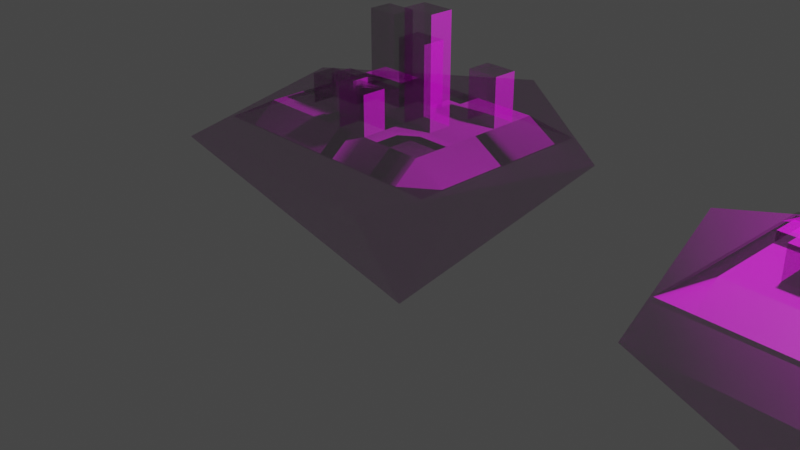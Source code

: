 # Source: SheildMaker.blend  (saved by Blender 2.83.18; exported with 4.5.12 LTS)
import bpy
from mathutils import Matrix  # noqa: F401  (used for matrix-valued properties, if any)

bpy.ops.wm.read_factory_settings(use_empty=True)
scene = bpy.context.scene
scene.name = 'Scene'

# ---- collections
col_collection = bpy.data.collections.new('Collection'); scene.collection.children.link(col_collection)

# ---- images (referenced by path relative to the original .blend; pixels are not part of the script)
import os
ASSET_DIR = os.environ.get("B2B_ASSET_DIR", "")  # directory of the original .blend (textures are referenced by path, not embedded)
HERE = os.path.dirname(os.path.abspath(__file__))  # packed textures are extracted next to this script under _unpacked/

def load_image(name, relpath, width, height, colorspace="sRGB"):
    """Load a texture the original file referenced (path relative to the .blend, or extracted next to this script)."""
    p = next((c for c in (os.path.join(HERE, relpath), os.path.join(ASSET_DIR, relpath)) if relpath and os.path.exists(c)), "")
    if p:
        img = bpy.data.images.load(p, check_existing=True)
        img.name = name
    else:  # same state as the original file: an image datablock whose file is absent (Cycles renders it pink)
        img = bpy.data.images.new(name, width, height)
        img.source = "FILE"
        img.filepath = "//" + (relpath or name)
    img.colorspace_settings.name = colorspace
    return img
img_city = load_image('City', 'City.png', 1024, 1024, 'sRGB')
img_city_003 = load_image('City.003', 'City.png', 1024, 1024, 'Non-Color')
img_city_004 = load_image('City.004', 'City.png', 1024, 1024, 'Non-Color')

# ---- materials (node trees are filled in below, after node groups)
mat_material_001 = bpy.data.materials.new('Material.001')
mat_material_001.use_transparent_shadow = False

# ---- material node trees
mat_material_001.use_nodes = True; mat_material_001.node_tree.nodes.clear()
_N = mat_material_001.node_tree.nodes; _L = mat_material_001.node_tree.links
n0 = _N.new('ShaderNodeBsdfPrincipled'); n0.name = 'Principled BSDF'; n0.location = (10, 300)
n0.distribution = 'GGX'
n0.subsurface_method = 'BURLEY'
n0.inputs[2].default_value = 0.4
n0.inputs[3].default_value = 1.45
n0.inputs[27].default_value = (0.0, 0.0, 0.0, 1.0)
n0.inputs[28].default_value = 1.0
n1 = _N.new('ShaderNodeOutputMaterial'); n1.name = 'Material Output'; n1.location = (300, 300)
n2 = _N.new('ShaderNodeNormalMap'); n2.name = 'Normal Map'; n2.location = (-300, -300)
n2.label = 'Normal/Map'
n2.inputs[0].default_value = 2.0
n3 = _N.new('ShaderNodeTexImage'); n3.name = 'Image Texture'; n3.location = (-300, 600)
n3.image = img_city
n4 = _N.new('ShaderNodeTexImage'); n4.name = 'Image Texture.001'; n4.location = (-600, -900)
n4.image = img_city_003
n5 = _N.new('ShaderNodeTexImage'); n5.name = 'Image Texture.002'; n5.location = (-300, 0)
n5.image = img_city_004
_L.new(n0.outputs[0], n1.inputs[0])
_L.new(n2.outputs[0], n0.inputs[5])
_L.new(n3.outputs[0], n0.inputs[0])
_L.new(n4.outputs[0], n2.inputs[1])
_L.new(n5.outputs[0], n0.inputs[4])
n1.is_active_output = True

# ---- world
world_world = bpy.data.worlds.new('World'); scene.world = world_world
world_world.use_nodes = True; world_world.node_tree.nodes.clear()
_N = world_world.node_tree.nodes; _L = world_world.node_tree.links
n0 = _N.new('ShaderNodeOutputWorld'); n0.name = 'World Output'; n0.location = (300, 300)
n1 = _N.new('ShaderNodeBackground'); n1.name = 'Background'; n1.location = (10, 300)
n1.inputs[0].default_value = (0.05088, 0.05088, 0.05088, 1.0)
_L.new(n1.outputs[0], n0.inputs[0])
n0.is_active_output = True
world_world.color = (0.05088, 0.05088, 0.05088)
world_world.use_sun_shadow = False
world_world.sun_shadow_jitter_overblur = 0.0

# ---- cameras
cam_camera = bpy.data.cameras.new('Camera')
cam_camera.clip_end = 100.0
cam_camera.ortho_scale = 7.314
cam_camera_001 = bpy.data.cameras.new('Camera.001')
cam_camera_001.clip_end = 100.0
cam_camera_001.ortho_scale = 7.314

# ---- lights
light_light = bpy.data.lights.new('Light', 'POINT')
light_light.transmission_factor = 0.0
light_light.energy = 1000.0
light_light.shadow_soft_size = 0.1
light_light.shadow_maximum_resolution = 0.006
light_light.use_absolute_resolution = True
light_light_001 = bpy.data.lights.new('Light.001', 'POINT')
light_light_001.transmission_factor = 0.0
light_light_001.energy = 1000.0
light_light_001.shadow_soft_size = 0.25
light_light_001.shadow_maximum_resolution = 0.006
light_light_001.use_absolute_resolution = True

# ---- meshes
me_cone_002 = bpy.data.meshes.new('Cone.002')
me_cone_002.from_pydata([(0.0, 2.0, -1.0), (1.902, 0.618, -1.0), (1.176, -1.618, -1.0), (0.0, 0.0, 1.0), (-1.176, -1.618, -1.0), (-1.902, 0.618, -1.0), (1.339, -1.0, -0.9945), (1.339, 1.0, -0.9945), (-1.339, -1.0, -0.9945), (-1.339, 1.0, -0.9945), (8.694e-08, 1.0, -0.9945), (8.694e-08, -1.0, -0.9945), (0.6695, -1.0, -0.9945), (0.6695, 1.0, -0.9945), (1.004, -1.0, -0.9945), (1.004, 1.0, -0.9945), (0.3347, 1.0, -0.9945), (0.3347, -1.0, -0.9945), (-0.676, 1.0, -0.9945), (-0.676, -1.0, -0.9945), (-0.338, -1.0, -0.9945), (-0.338, 1.0, -0.9945), (-1.008, 1.0, -0.9945), (-1.008, -1.0, -0.9945), (1.339, 0.0, -0.9945), (-1.339, 0.0, -0.9945), (1.044e-07, 0.0, -1.194), (0.6695, 0.0, -1.194), (1.004, 0.0, -1.194), (0.3347, 0.0, -1.194), (-0.676, 0.0, -1.194), (-0.338, 0.0, -1.194), (-1.008, 0.0, -1.194), (1.339, 0.5, -0.9945), (-1.339, 0.5, -0.9945), (1.044e-07, 0.5, -1.194), (0.6695, 0.5, -1.194), (1.004, 0.5, -1.194), (0.3347, 0.5, -1.194), (-0.676, 0.5, -1.194), (-0.338, 0.5, -1.194), (-1.008, 0.5, -1.194), (1.339, 0.75, -0.9945), (-1.339, 0.75, -0.9945), (1.044e-07, 0.75, -1.194), (0.6695, 0.75, -1.194), (1.004, 0.75, -1.194), (0.3347, 0.75, -1.194), (-0.676, 0.75, -1.194), (-0.338, 0.75, -1.194), (-1.008, 0.75, -1.194), (-1.339, 0.25, -0.9945), (1.044e-07, 0.25, -1.194), (0.6695, 0.25, -1.194), (1.004, 0.25, -1.194), (0.3347, 0.25, -1.194), (-0.676, 0.25, -1.194), (-0.338, 0.25, -1.194), (-1.008, 0.25, -1.194), (1.339, 0.25, -0.9945), (-1.339, -0.5, -0.9945), (1.044e-07, -0.5, -1.194), (0.6695, -0.5, -1.194), (1.004, -0.5, -1.194), (0.3347, -0.5, -1.194), (-0.676, -0.5, -1.194), (-0.338, -0.5, -1.194), (-1.008, -0.5, -1.194), (1.339, -0.5, -0.9945), (1.339, -0.25, -0.9945), (-1.339, -0.25, -0.9945), (0.0002523, -0.2499, -1.194), (0.6695, -0.25, -1.194), (1.004, -0.25, -1.194), (0.3347, -0.25, -1.194), (-0.676, -0.25, -1.194), (-0.338, -0.25, -1.194), (-1.008, -0.25, -1.194), (-1.339, -0.75, -0.9945), (1.044e-07, -0.75, -1.194), (0.6695, -0.75, -1.194), (1.004, -0.75, -1.194), (0.3347, -0.75, -1.194), (-0.676, -0.75, -1.194), (-0.338, -0.75, -1.194), (-1.008, -0.75, -1.194), (1.339, -0.75, -0.9945), (0.6695, 0.5, -1.994), (0.3347, 0.5, -1.994), (0.6695, 0.25, -1.994), (0.3347, 0.25, -1.994), (-0.676, 0.5, -1.194), (-1.008, 0.5, -1.194), (-0.676, 0.25, -1.194), (-1.008, 0.25, -1.194), (-0.676, 0.5, -1.194), (-1.008, 0.5, -1.194), (-0.676, 0.25, -1.194), (-1.008, 0.25, -1.194), (-0.676, 0.5, -1.194), (-1.008, 0.5, -1.194), (-0.676, 0.25, -1.194), (-1.008, 0.25, -1.194), (-0.676, 0.5, -1.694), (-1.008, 0.5, -1.694), (-0.676, 0.25, -1.694), (-1.008, 0.25, -1.694), (1.219e-07, 0.0, -1.394), (0.3347, 0.0, -1.394), (1.219e-07, -0.25, -1.394), (0.3347, -0.25, -1.394), (-0.676, 0.0, -2.294), (-0.338, 0.0, -2.294), (-0.676, -0.25, -2.294), (-0.338, -0.25, -2.294), (0.6695, -0.5, -1.494), (0.3347, -0.5, -1.494), (0.6695, -0.25, -1.494), (0.3347, -0.25, -1.494), (1.656e-07, 0.0, -1.894), (-0.338, 0.0, -1.894), (1.656e-07, 0.25, -1.894), (-0.338, 0.25, -1.894), (1.394e-07, -0.5, -1.594), (-0.338, -0.5, -1.594), (1.394e-07, -0.75, -1.594), (-0.338, -0.75, -1.594), (0.6695, 0.0, -1.294), (1.004, 0.0, -1.294), (0.6695, 0.25, -1.294), (1.004, 0.25, -1.294)], [], [(0, 1, 3), (1, 2, 3), (2, 4, 3), (4, 5, 3), (5, 0, 3), (0, 1, 2, 4, 5), (81, 86, 6, 14), (84, 20, 11, 79), (82, 80, 12, 17), (80, 81, 14, 12), (79, 82, 17, 11), (85, 83, 19, 23), (83, 19, 20, 84), (78, 85, 23, 8), (51, 25, 32, 58), (56, 30, 31, 57), (58, 32, 30, 56), (52, 26, 29, 55), (28, 27, 127, 128), (55, 29, 27, 53), (52, 121, 119, 26), (54, 59, 24, 28), (46, 42, 33, 37), (49, 44, 35, 40), (47, 38, 36, 45), (45, 36, 37, 46), (44, 47, 38, 35), (50, 41, 39, 48), (48, 39, 40, 49), (43, 34, 41, 50), (9, 22, 50, 43), (18, 21, 49, 48), (22, 18, 48, 50), (10, 16, 47, 44), (13, 15, 46, 45), (16, 13, 45, 47), (21, 10, 44, 49), (15, 7, 42, 46), (37, 33, 59, 54), (40, 57, 52, 35), (53, 89, 90, 55), (36, 53, 54, 37), (35, 38, 55, 52), (58, 94, 92, 41), (39, 56, 57, 40), (34, 51, 58, 41), (70, 77, 67, 60), (75, 65, 66, 76), (77, 67, 65, 75), (71, 61, 64, 74), (72, 62, 63, 73), (62, 115, 116, 64), (76, 71, 61, 66), (73, 69, 68, 63), (28, 24, 69, 73), (31, 76, 71, 26), (29, 74, 72, 27), (27, 28, 73, 72), (71, 109, 107, 26), (32, 77, 75, 30), (31, 76, 114, 112), (25, 32, 77, 70), (60, 67, 85, 78), (65, 83, 84, 66), (67, 65, 83, 85), (61, 64, 82, 79), (62, 80, 81, 63), (64, 82, 80, 62), (79, 125, 126, 84), (63, 68, 86, 81), (88, 87, 89, 90), (55, 38, 88, 90), (38, 88, 87, 36), (36, 87, 89, 53), (93, 97, 98, 94), (41, 92, 91, 39), (39, 91, 93, 56), (56, 93, 94, 58), (98, 102, 100, 96), (91, 95, 97, 93), (94, 98, 96, 92), (92, 96, 95, 91), (100, 104, 103, 99), (96, 100, 99, 95), (97, 101, 102, 98), (95, 99, 101, 97), (104, 103, 105, 106), (101, 102, 106, 105), (99, 101, 105, 103), (102, 106, 104, 100), (107, 109, 110, 108), (74, 110, 109, 71), (26, 107, 108, 29), (29, 108, 110, 74), (111, 112, 114, 113), (30, 31, 112, 111), (75, 113, 111, 30), (76, 114, 113, 75), (118, 117, 115, 116), (72, 117, 115, 62), (74, 118, 117, 72), (64, 116, 118, 74), (122, 121, 119, 120), (31, 120, 122, 57), (26, 119, 120, 31), (57, 122, 121, 52), (124, 123, 125, 126), (66, 61, 123, 124), (61, 79, 125, 123), (84, 126, 124, 66), (129, 130, 128, 127), (54, 28, 128, 130), (27, 127, 129, 53), (53, 129, 130, 54)])
me_cone_002.polygons.foreach_set('use_smooth', [True] * 114)
_k = set([(0, 1), (0, 3), (0, 5), (1, 2), (1, 3), (2, 3), (2, 4), (3, 4), (3, 5), (4, 5), (14, 81), (15, 46), (22, 50), (23, 85), (26, 29), (26, 31), (26, 52), (26, 71), (26, 107), (26, 119), (27, 28), (27, 53), (27, 127), (28, 54), (28, 73), (28, 128), (29, 74), (29, 108), (30, 31), (30, 75), (30, 111), (31, 57), (31, 76), (31, 112), (31, 120), (32, 58), (32, 77), (36, 38), (36, 53), (36, 87), (37, 46), (37, 54), (38, 55), (38, 88), (39, 41), (39, 56), (41, 50), (41, 58), (42, 46), (43, 50), (44, 47), (44, 49), (45, 46), (45, 47), (48, 49), (48, 50), (52, 57), (52, 121), (53, 54), (53, 55), (53, 89), (53, 129), (54, 130), (55, 90), (56, 58), (57, 122), (61, 66), (61, 79), (61, 123), (62, 64), (62, 72), (62, 115), (63, 73), (63, 81), (64, 74), (64, 116), (66, 84), (66, 124), (67, 77), (67, 85), (71, 74), (71, 109), (72, 74), (72, 117), (74, 110), (74, 118), (75, 76), (75, 113), (76, 114), (78, 85), (79, 82), (79, 84), (79, 125), (80, 81), (80, 82), (81, 86), (83, 84), (83, 85), (84, 126), (87, 88), (87, 89), (88, 90), (89, 90), (99, 100), (99, 101), (99, 103), (100, 102), (100, 104), (101, 102), (101, 105), (102, 106), (103, 104), (103, 105), (104, 106), (105, 106), (107, 108), (107, 109), (108, 110), (109, 110), (111, 112), (111, 113), (112, 114), (113, 114), (115, 116), (115, 117), (116, 118), (117, 118), (119, 120), (119, 121), (120, 122), (121, 122), (123, 124), (123, 125), (124, 126), (125, 126), (127, 128), (127, 129), (128, 130), (129, 130)])
me_cone_002.attributes.new('sharp_edge', 'BOOLEAN', 'EDGE').data.foreach_set('value', [ (min(e.vertices), max(e.vertices)) in _k for e in me_cone_002.edges])
_uv = me_cone_002.uv_layers.new(name='UVMap')
_uv.uv.foreach_set('vector', [0.25, 0.49, 0.4783, 0.3242, 0.25, 0.25, 0.4783, 0.3242, 0.3911, 0.05584, 0.25, 0.25, 0.3911, 0.05584, 0.1089, 0.05584, 0.25, 0.25, 0.1089, 0.05584, 0.02175, 0.3242, 0.25, 0.25, 0.02175, 0.3242, 0.25, 0.49, 0.25, 0.25, 0.75, 0.49, 0.9783, 0.3242, 0.8911, 0.05584, 0.6089, 0.05584, 0.5217, 0.3242, 0.8438, 0.7188, 0.875, 0.7188, 0.875, 0.75, 0.8438, 0.75, 0.7184, 0.7188, 0.7184, 0.75, 0.75, 0.75, 0.75, 0.7188, 0.7812, 0.7188, 0.8125, 0.7188, 0.8125, 0.75, 0.7812, 0.75, 0.8125, 0.7188, 0.8438, 0.7188, 0.8438, 0.75, 0.8125, 0.75, 0.75, 0.7188, 0.7812, 0.7188, 0.7812, 0.75, 0.75, 0.75, 0.6559, 0.7188, 0.6869, 0.7188, 0.6869, 0.75, 0.6559, 0.75, 0.6869, 0.7188, 0.6869, 0.75, 0.7184, 0.75, 0.7184, 0.7188, 0.625, 0.7188, 0.6559, 0.7188, 0.6559, 0.75, 0.625, 0.75, 0.625, 0.5938, 0.625, 0.625, 0.6559, 0.625, 0.6559, 0.5938, 0.6869, 0.5938, 0.6869, 0.625, 0.7184, 0.625, 0.7184, 0.5938, 0.6559, 0.5938, 0.6559, 0.625, 0.6869, 0.625, 0.6869, 0.5938, 0.75, 0.5938, 0.75, 0.625, 0.7812, 0.625, 0.7812, 0.5938, 0.8438, 0.625, 0.8125, 0.625, 0.8125, 0.625, 0.8438, 0.625, 0.7812, 0.5938, 0.7812, 0.625, 0.8125, 0.625, 0.8125, 0.5938, 0.75, 0.5938, 0.75, 0.5938, 0.75, 0.625, 0.75, 0.625, 0.8438, 0.5938, 0.875, 0.5938, 0.875, 0.625, 0.8438, 0.625, 0.8438, 0.5312, 0.875, 0.5312, 0.875, 0.5625, 0.8438, 0.5625, 0.7184, 0.5312, 0.75, 0.5312, 0.75, 0.5625, 0.7184, 0.5625, 0.7812, 0.5312, 0.7812, 0.5625, 0.8125, 0.5625, 0.8125, 0.5312, 0.8125, 0.5312, 0.8125, 0.5625, 0.8438, 0.5625, 0.8438, 0.5312, 0.75, 0.5312, 0.7812, 0.5312, 0.7812, 0.5625, 0.75, 0.5625, 0.6559, 0.5312, 0.6559, 0.5625, 0.6869, 0.5625, 0.6869, 0.5312, 0.6869, 0.5312, 0.6869, 0.5625, 0.7184, 0.5625, 0.7184, 0.5312, 0.625, 0.5312, 0.625, 0.5625, 0.6559, 0.5625, 0.6559, 0.5312, 0.625, 0.5, 0.6559, 0.5, 0.6559, 0.5312, 0.625, 0.5312, 0.6869, 0.5, 0.7184, 0.5, 0.7184, 0.5312, 0.6869, 0.5312, 0.6559, 0.5, 0.6869, 0.5, 0.6869, 0.5312, 0.6559, 0.5312, 0.75, 0.5, 0.7812, 0.5, 0.7812, 0.5312, 0.75, 0.5312, 0.8125, 0.5, 0.8438, 0.5, 0.8438, 0.5312, 0.8125, 0.5312, 0.7812, 0.5, 0.8125, 0.5, 0.8125, 0.5312, 0.7812, 0.5312, 0.7184, 0.5, 0.75, 0.5, 0.75, 0.5312, 0.7184, 0.5312, 0.8438, 0.5, 0.875, 0.5, 0.875, 0.5312, 0.8438, 0.5312, 0.8438, 0.5625, 0.875, 0.5625, 0.875, 0.5938, 0.8438, 0.5938, 0.7184, 0.5625, 0.7184, 0.5938, 0.75, 0.5938, 0.75, 0.5625, 0.8125, 0.5938, 0.8125, 0.5938, 0.7812, 0.5938, 0.7812, 0.5938, 0.8125, 0.5625, 0.8125, 0.5938, 0.8438, 0.5938, 0.8438, 0.5625, 0.75, 0.5625, 0.7812, 0.5625, 0.7812, 0.5938, 0.75, 0.5938, 0.6559, 0.5938, 0.6559, 0.5938, 0.6559, 0.5625, 0.6559, 0.5625, 0.6869, 0.5625, 0.6869, 0.5938, 0.7184, 0.5938, 0.7184, 0.5625, 0.625, 0.5625, 0.625, 0.5938, 0.6559, 0.5938, 0.6559, 0.5625, 0.625, 0.6562, 0.6559, 0.6562, 0.6559, 0.6875, 0.625, 0.6875, 0.6869, 0.6562, 0.6869, 0.6875, 0.7184, 0.6875, 0.7184, 0.6562, 0.6559, 0.6562, 0.6559, 0.6875, 0.6869, 0.6875, 0.6869, 0.6562, 0.75, 0.6562, 0.75, 0.6875, 0.7812, 0.6875, 0.7812, 0.6562, 0.8125, 0.6562, 0.8125, 0.6875, 0.8438, 0.6875, 0.8438, 0.6562, 0.8125, 0.6875, 0.8125, 0.6875, 0.7812, 0.6875, 0.7812, 0.6875, 0.7184, 0.6562, 0.75, 0.6562, 0.75, 0.6875, 0.7184, 0.6875, 0.8438, 0.6562, 0.875, 0.6562, 0.875, 0.6875, 0.8438, 0.6875, 0.8438, 0.625, 0.875, 0.625, 0.875, 0.6562, 0.8438, 0.6562, 0.7184, 0.625, 0.7184, 0.6562, 0.75, 0.6562, 0.75, 0.625, 0.7812, 0.625, 0.7812, 0.6562, 0.8125, 0.6562, 0.8125, 0.625, 0.8125, 0.625, 0.8438, 0.625, 0.8438, 0.6562, 0.8125, 0.6562, 0.75, 0.6562, 0.75, 0.6562, 0.75, 0.625, 0.75, 0.625, 0.6559, 0.625, 0.6559, 0.6562, 0.6869, 0.6562, 0.6869, 0.625, 0.7184, 0.625, 0.7184, 0.6562, 0.7184, 0.6562, 0.7184, 0.625, 0.625, 0.625, 0.6559, 0.625, 0.6559, 0.6562, 0.625, 0.6562, 0.625, 0.6875, 0.6559, 0.6875, 0.6559, 0.7188, 0.625, 0.7188, 0.6869, 0.6875, 0.6869, 0.7188, 0.7184, 0.7188, 0.7184, 0.6875, 0.6559, 0.6875, 0.6869, 0.6875, 0.6869, 0.7188, 0.6559, 0.7188, 0.75, 0.6875, 0.7812, 0.6875, 0.7812, 0.7188, 0.75, 0.7188, 0.8125, 0.6875, 0.8125, 0.7188, 0.8438, 0.7188, 0.8438, 0.6875, 0.7812, 0.6875, 0.7812, 0.7188, 0.8125, 0.7188, 0.8125, 0.6875, 0.75, 0.7188, 0.75, 0.7188, 0.7184, 0.7188, 0.7184, 0.7188, 0.8438, 0.6875, 0.875, 0.6875, 0.875, 0.7188, 0.8438, 0.7188, 0.7812, 0.5625, 0.8125, 0.5625, 0.8125, 0.5938, 0.7812, 0.5938, 0.7812, 0.5938, 0.7812, 0.5625, 0.7812, 0.5625, 0.7812, 0.5938, 0.7812, 0.5625, 0.7812, 0.5625, 0.8125, 0.5625, 0.8125, 0.5625, 0.8125, 0.5625, 0.8125, 0.5625, 0.8125, 0.5938, 0.8125, 0.5938, 0.6869, 0.5938, 0.6869, 0.5938, 0.6559, 0.5938, 0.6559, 0.5938, 0.6559, 0.5625, 0.6559, 0.5625, 0.6869, 0.5625, 0.6869, 0.5625, 0.6869, 0.5625, 0.6869, 0.5625, 0.6869, 0.5938, 0.6869, 0.5938, 0.6869, 0.5938, 0.6869, 0.5938, 0.6559, 0.5938, 0.6559, 0.5938, 0.6559, 0.5938, 0.6559, 0.5938, 0.6559, 0.5625, 0.6559, 0.5625, 0.6869, 0.5625, 0.6869, 0.5625, 0.6869, 0.5938, 0.6869, 0.5938, 0.6559, 0.5938, 0.6559, 0.5938, 0.6559, 0.5625, 0.6559, 0.5625, 0.6559, 0.5625, 0.6559, 0.5625, 0.6869, 0.5625, 0.6869, 0.5625, 0.6559, 0.5625, 0.6559, 0.5625, 0.6869, 0.5625, 0.6869, 0.5625, 0.6559, 0.5625, 0.6559, 0.5625, 0.6869, 0.5625, 0.6869, 0.5625, 0.6869, 0.5938, 0.6869, 0.5938, 0.6559, 0.5938, 0.6559, 0.5938, 0.6869, 0.5625, 0.6869, 0.5625, 0.6869, 0.5938, 0.6869, 0.5938, 0.6559, 0.5625, 0.6869, 0.5625, 0.6869, 0.5938, 0.6559, 0.5938, 0.6869, 0.5938, 0.6559, 0.5938, 0.6559, 0.5938, 0.6869, 0.5938, 0.6869, 0.5625, 0.6869, 0.5938, 0.6869, 0.5938, 0.6869, 0.5625, 0.6559, 0.5938, 0.6559, 0.5938, 0.6559, 0.5625, 0.6559, 0.5625, 0.75, 0.625, 0.75, 0.6562, 0.7812, 0.6562, 0.7812, 0.625, 0.7812, 0.6562, 0.7812, 0.6562, 0.75, 0.6562, 0.75, 0.6562, 0.75, 0.625, 0.75, 0.625, 0.7812, 0.625, 0.7812, 0.625, 0.7812, 0.625, 0.7812, 0.625, 0.7812, 0.6562, 0.7812, 0.6562, 0.6869, 0.625, 0.7184, 0.625, 0.7184, 0.6562, 0.6869, 0.6562, 0.6869, 0.625, 0.7184, 0.625, 0.7184, 0.625, 0.6869, 0.625, 0.6869, 0.6562, 0.6869, 0.6562, 0.6869, 0.625, 0.6869, 0.625, 0.7184, 0.6562, 0.7184, 0.6562, 0.6869, 0.6562, 0.6869, 0.6562, 0.7812, 0.6562, 0.8125, 0.6562, 0.8125, 0.6875, 0.7812, 0.6875, 0.8125, 0.6562, 0.8125, 0.6562, 0.8125, 0.6875, 0.8125, 0.6875, 0.7812, 0.6562, 0.7812, 0.6562, 0.8125, 0.6562, 0.8125, 0.6562, 0.7812, 0.6875, 0.7812, 0.6875, 0.7812, 0.6562, 0.7812, 0.6562, 0.7184, 0.5938, 0.75, 0.5938, 0.75, 0.625, 0.7184, 0.625, 0.7184, 0.625, 0.7184, 0.625, 0.7184, 0.5938, 0.7184, 0.5938, 0.75, 0.625, 0.75, 0.625, 0.7184, 0.625, 0.7184, 0.625, 0.7184, 0.5938, 0.7184, 0.5938, 0.75, 0.5938, 0.75, 0.5938, 0.7184, 0.6875, 0.75, 0.6875, 0.75, 0.7188, 0.7184, 0.7188, 0.7184, 0.6875, 0.75, 0.6875, 0.75, 0.6875, 0.7184, 0.6875, 0.75, 0.6875, 0.75, 0.7188, 0.75, 0.7188, 0.75, 0.6875, 0.7184, 0.7188, 0.7184, 0.7188, 0.7184, 0.6875, 0.7184, 0.6875, 0.8125, 0.5938, 0.8438, 0.5938, 0.8438, 0.625, 0.8125, 0.625, 0.8438, 0.5938, 0.8438, 0.625, 0.8438, 0.625, 0.8438, 0.5938, 0.8125, 0.625, 0.8125, 0.625, 0.8125, 0.5938, 0.8125, 0.5938, 0.8125, 0.5938, 0.8125, 0.5938, 0.8438, 0.5938, 0.8438, 0.5938])
me_cone_002.materials.append(mat_material_001)
me_cone_002.use_remesh_fix_poles = True
me_cone_002.use_remesh_preserve_attributes = False
me_cone_002.use_mirror_vertex_groups = False
me_cone_002.update()
me_cone_002.normals_split_custom_set([tuple(v) for v in zip(*[iter([-0.457, -0.629, -0.629, -0.457, -0.629, -0.629, -0.457, -0.629, -0.629, -0.7394, 0.2402, -0.629, -0.7394, 0.2402, -0.629, -0.7394, 0.2402, -0.629, 7.884e-08, 0.7774, -0.629, 7.884e-08, 0.7774, -0.629, 7.884e-08, 0.7774, -0.629, 0.7394, 0.2402, -0.629, 0.7394, 0.2402, -0.629, 0.7394, 0.2402, -0.629, 0.457, -0.629, -0.629, 0.457, -0.629, -0.629, 0.457, -0.629, -0.629, 2.507e-08, 0.0, -1.0, 2.507e-08, 0.0, -1.0, 2.507e-08, 0.0, -1.0, 2.507e-08, 0.0, -1.0, 2.507e-08, 0.0, -1.0, 0.2673, -0.3579, -0.8947, 0.2673, -0.3579, -0.8947, 0.2673, -0.3579, -0.8947, 0.2673, -0.3579, -0.8947, -1.377e-07, 0.6247, 0.7809, -1.377e-07, 0.6247, 0.7809, -2.754e-07, 0.6247, 0.7809, -2.754e-07, 0.6247, 0.7809, 0.0, -0.6247, -0.7809, 1.39e-07, -0.6247, -0.7809, 1.39e-07, -0.6247, -0.7809, 0.0, -0.6247, -0.7809, 1.39e-07, -0.6247, -0.7809, 2.781e-07, -0.6247, -0.7809, 2.781e-07, -0.6247, -0.7809, 1.39e-07, -0.6247, -0.7809, 0.0, -0.6247, -0.7809, 0.0, -0.6247, -0.7809, 0.0, -0.6247, -0.7809, 0.0, -0.6247, -0.7809, 0.0, -0.6247, -0.7809, 0.0, -0.6247, -0.7809, 0.0, -0.6247, -0.7809, 0.0, -0.6247, -0.7809, 0.0, 0.6247, 0.7809, 0.0, 0.6247, 0.7809, -1.377e-07, 0.6247, 0.7809, -1.377e-07, 0.6247, 0.7809, -0.2697, -0.3576, -0.8941, -0.2697, -0.3576, -0.8941, -0.2697, -0.3576, -0.8941, -0.2697, -0.3576, -0.8941, 0.5166, 0.0, 0.8562, 0.5166, 0.0, 0.8562, 0.5166, 0.0, 0.8562, 0.5166, 0.0, 0.8562, -1.199e-07, 0.0, 1.0, -2.398e-07, 0.0, 1.0, 0.0, 0.0, 1.0, 0.0, 0.0, 1.0, -3.597e-07, 0.0, 1.0, -3.597e-07, 0.0, 1.0, -2.398e-07, 0.0, 1.0, -1.199e-07, 0.0, 1.0, 0.0, 0.0, 1.0, 0.0, 0.0, 1.0, 0.0, 0.0, 1.0, 0.0, 0.0, 1.0, 0.0, -1.0, 0.0, 0.0, -1.0, 0.0, 0.0, -1.0, 0.0, 0.0, -1.0, 0.0, 0.0, 0.0, 1.0, 0.0, 0.0, 1.0, 0.0, 0.0, 1.0, 0.0, 0.0, 1.0, -1.0, 0.0, -8.742e-08, -1.0, 0.0, -8.742e-08, -1.0, 0.0, -8.742e-08, -1.0, 0.0, -8.742e-08, 0.5129, 0.0, -0.8584, 0.5129, 0.0, -0.8584, 0.5129, 0.0, -0.8584, 0.5129, 0.0, -0.8584, 0.5129, 0.0, -0.8584, 0.5129, 0.0, -0.8584, 0.5129, 0.0, -0.8584, 0.5129, 0.0, -0.8584, 0.0, 0.0, -1.0, 0.0, 0.0, -1.0, 0.0, 0.0, -1.0, 0.0, 0.0, -1.0, 0.0, 0.0, 1.0, 0.0, 0.0, 1.0, -2.374e-07, 0.0, 1.0, -1.781e-07, 0.0, 1.0, -1.781e-07, 0.0, 1.0, -2.374e-07, 0.0, 1.0, -3.561e-07, 0.0, 1.0, -3.561e-07, 0.0, 1.0, 0.0, 0.0, -1.0, 0.0, 0.0, -1.0, 0.0, 0.0, -1.0, 0.0, 0.0, -1.0, -3.597e-07, 0.0, 1.0, -3.597e-07, 0.0, 1.0, -1.199e-07, 0.0, 1.0, -1.798e-07, 0.0, 1.0, -1.798e-07, 0.0, 1.0, -1.199e-07, 0.0, 1.0, 0.0, 0.0, 1.0, 0.0, 0.0, 1.0, 0.5166, 0.0, 0.8562, 0.5166, 0.0, 0.8562, 0.5166, 0.0, 0.8562, 0.5166, 0.0, 0.8562, -0.2697, 0.3576, -0.8941, -0.2697, 0.3576, -0.8941, -0.2697, 0.3576, -0.8941, -0.2697, 0.3576, -0.8941, 0.0, 0.6247, -0.7809, 1.377e-07, 0.6247, -0.7809, 1.377e-07, 0.6247, -0.7809, 0.0, 0.6247, -0.7809, 0.0, 0.6247, -0.7809, 0.0, 0.6247, -0.7809, 0.0, 0.6247, -0.7809, 0.0, 0.6247, -0.7809, 1.377e-07, 0.6247, -0.7809, 0.0, 0.6247, -0.7809, 0.0, 0.6247, -0.7809, 1.377e-07, 0.6247, -0.7809, 1.39e-07, 0.6247, -0.7809, 2.781e-07, 0.6247, -0.7809, 2.781e-07, 0.6247, -0.7809, 1.39e-07, 0.6247, -0.7809, 0.0, 0.6247, -0.7809, 1.39e-07, 0.6247, -0.7809, 1.39e-07, 0.6247, -0.7809, 0.0, 0.6247, -0.7809, 1.377e-07, 0.6247, -0.7809, 1.377e-07, 0.6247, -0.7809, 1.377e-07, 0.6247, -0.7809, 1.377e-07, 0.6247, -0.7809, 0.2673, 0.3579, -0.8947, 0.2673, 0.3579, -0.8947, 0.2673, 0.3579, -0.8947, 0.2673, 0.3579, -0.8947, 0.5129, 0.0, -0.8584, 0.5129, 0.0, -0.8584, 0.5129, 0.0, -0.8584, 0.5129, 0.0, -0.8584, 0.0, 0.0, 1.0, 0.0, 0.0, 1.0, 0.0, 0.0, 1.0, 0.0, 0.0, 1.0, 0.0, 1.0, 0.0, 0.0, 1.0, 0.0, 0.0, 1.0, 0.0, 0.0, 1.0, 0.0, -2.374e-07, 0.0, 1.0, -3.561e-07, 0.0, 1.0, -3.561e-07, 0.0, 1.0, -3.561e-07, 0.0, 1.0, 0.0, 0.0, -1.0, 0.0, 0.0, -1.0, 0.0, 0.0, -1.0, 0.0, 0.0, -1.0, 0.0, 0.0, 1.0, 0.0, 0.0, 1.0, 0.0, 0.0, 1.0, 0.0, 0.0, 1.0, -1.199e-07, 0.0, 1.0, -1.199e-07, 0.0, 1.0, 0.0, 0.0, 1.0, 0.0, 0.0, 1.0, 0.5166, 0.0, 0.8562, 0.5166, 0.0, 0.8562, 0.5166, 0.0, 0.8562, 0.5166, 0.0, 0.8562, -0.5166, 0.0, -0.8562, -0.5166, 0.0, -0.8562, -0.5166, 0.0, -0.8562, -0.5166, 0.0, -0.8562, -2.398e-07, 0.0, 1.0, -1.199e-07, 0.0, 1.0, 0.0, 0.0, 1.0, 0.0, 0.0, 1.0, -3.597e-07, 0.0, 1.0, -3.597e-07, 0.0, 1.0, -1.199e-07, 0.0, 1.0, -2.398e-07, 0.0, 1.0, 0.0009424, -0.001261, 1.0, 0.0009424, -0.001261, 1.0, 0.0009424, -0.001261, 1.0, 0.0009424, -0.001261, 1.0, -3.561e-07, 0.0, 1.0, -2.374e-07, 0.0, 1.0, -3.561e-07, 0.0, 1.0, -3.561e-07, 0.0, 1.0, 0.0, 1.0, 0.0, 0.0, 1.0, 0.0, 0.0, 1.0, 0.0, 0.0, 1.0, 0.0, 0.0009326, 0.00126, -1.0, 0.0009326, 0.00126, -1.0, 0.0009326, 0.00126, -1.0, 0.0009326, 0.00126, -1.0, 0.5129, 0.0, -0.8584, 0.5129, 0.0, -0.8584, 0.5129, 0.0, -0.8584, 0.5129, 0.0, -0.8584, 0.5129, 0.0, -0.8584, 0.5129, 0.0, -0.8584, 0.5129, 0.0, -0.8584, 0.5129, 0.0, -0.8584, -0.0009327, 0.001261, 1.0, -0.0009327, 0.001261, 1.0, -0.0009327, 0.001261, 1.0, -0.0009327, 0.001261, 1.0, 0.0, 0.0, 1.0, 0.0, 0.0, 1.0, 0.0, 0.0, 1.0, 0.0, 0.0, 1.0, 3.561e-07, 0.0, -1.0, 3.561e-07, 0.0, -1.0, 3.561e-07, 0.0, -1.0, 3.561e-07, 0.0, -1.0, 1.0, 0.0005036, -0.0006295, 1.0, 0.0005036, -0.0006295, 1.0, 0.0005036, -0.0006295, 1.0, 0.0005036, -0.0006295, -3.597e-07, 0.0, 1.0, -3.597e-07, 0.0, 1.0, -2.398e-07, 0.0, 1.0, -2.398e-07, 0.0, 1.0, 1.0, 0.0, 8.128e-08, 1.0, 0.0, 8.128e-08, 1.0, 0.0, 8.128e-08, 1.0, 0.0, 8.128e-08, -0.5166, 0.0, -0.8562, -0.5166, 0.0, -0.8562, -0.5166, 0.0, -0.8562, -0.5166, 0.0, -0.8562, -0.5166, 0.0, -0.8562, -0.5166, 0.0, -0.8562, -0.5166, 0.0, -0.8562, -0.5166, 0.0, -0.8562, -1.199e-07, 0.0, 1.0, 0.0, 0.0, 1.0, 0.0, 0.0, 1.0, 0.0, 0.0, 1.0, 3.597e-07, 0.0, -1.0, 3.597e-07, 0.0, -1.0, 3.597e-07, 0.0, -1.0, 3.597e-07, 0.0, -1.0, 0.0, 0.0, -1.0, 0.0, 0.0, -1.0, 0.0, 0.0, -1.0, 0.0, 0.0, -1.0, -2.374e-07, 0.0, 1.0, -1.781e-07, 0.0, 1.0, -3.561e-07, 0.0, 1.0, -3.561e-07, 0.0, 1.0, 0.0, 0.0, 1.0, 0.0, 0.0, 1.0, -1.781e-07, 0.0, 1.0, -2.374e-07, 0.0, 1.0, 0.0, 1.0, 5.51e-08, 0.0, 1.0, 5.51e-08, 0.0, 1.0, 5.51e-08, 0.0, 1.0, 5.51e-08, 0.5129, 0.0, -0.8584, 0.5129, 0.0, -0.8584, 0.5129, 0.0, -0.8584, 0.5129, 0.0, -0.8584, 0.0, 0.0, -1.0, 0.0, 0.0, -1.0, 0.0, 0.0, -1.0, 0.0, 0.0, -1.0, -1.0, 0.0, -7.451e-08, -1.0, 0.0, -7.451e-08, -1.0, 0.0, -7.451e-08, -1.0, 0.0, -7.451e-08, 0.0, -1.0, 0.0, 0.0, -1.0, 0.0, 0.0, -1.0, 0.0, 0.0, -1.0, 0.0, -1.0, 0.0, -1.49e-07, -1.0, 0.0, -1.49e-07, -1.0, 0.0, -1.49e-07, -1.0, 0.0, -1.49e-07, 0.0, 0.0, 1.0, 0.0, 0.0, 1.0, 0.0, 0.0, 1.0, 0.0, 0.0, 1.0, 0.0, 0.0, 1.0, 0.0, 0.0, 1.0, 0.0, 0.0, 1.0, 0.0, 0.0, 1.0, 0.0, 0.0, 1.0, 0.0, 0.0, 1.0, 0.0, 0.0, 1.0, 0.0, 0.0, 1.0, 0.0, 0.0, 1.0, 0.0, 0.0, 1.0, 0.0, 0.0, 1.0, 0.0, 0.0, 1.0, 0.0, 0.0, 1.0, 0.0, 0.0, 1.0, 0.0, 0.0, 1.0, 0.0, 0.0, 1.0, 0.0, 0.0, 1.0, 0.0, 0.0, 1.0, 0.0, 0.0, 1.0, 0.0, 0.0, 1.0, 0.0, 0.0, 1.0, 0.0, 0.0, 1.0, 0.0, 0.0, 1.0, 0.0, 0.0, 1.0, 0.0, 0.0, 1.0, 0.0, 0.0, 1.0, 0.0, 0.0, 1.0, 0.0, 0.0, 1.0, 0.0, -1.0, 0.0, 0.0, -1.0, 0.0, 0.0, -1.0, 0.0, 0.0, -1.0, 0.0, 0.0, 0.0, 1.0, 0.0, 0.0, 1.0, 0.0, 0.0, 1.0, 0.0, 0.0, 1.0, 0.0, 0.0, 1.0, 0.0, 0.0, 1.0, 0.0, 0.0, 1.0, 0.0, 0.0, 1.0, 0.0, 0.0, 1.0, 0.0, 0.0, 1.0, 0.0, 0.0, 1.0, 0.0, 0.0, 1.0, 0.0, 0.0, -1.0, 0.0, 0.0, -1.0, 0.0, 0.0, -1.0, 0.0, 0.0, -1.0, 0.0, -1.0, 0.0, 0.0, -1.0, 0.0, 0.0, -1.0, 0.0, 0.0, -1.0, 0.0, 1.0, 0.0, 1.192e-07, 1.0, 0.0, 1.192e-07, 1.0, 0.0, 1.192e-07, 1.0, 0.0, 1.192e-07, 1.0, 0.0, 2.384e-07, 1.0, 0.0, 2.384e-07, 1.0, 0.0, 2.384e-07, 1.0, 0.0, 2.384e-07, -3.561e-07, 0.0, 1.0, -3.561e-07, 0.0, 1.0, -3.561e-07, 0.0, 1.0, -3.561e-07, 0.0, 1.0, 0.0001881, 1.0, -0.0003148, 0.0001881, 1.0, -0.0003148, 0.0001881, 1.0, -0.0003148, 0.0001881, 1.0, -0.0003148, 0.0, -1.0, 0.0, 0.0, -1.0, 0.0, 0.0, -1.0, 0.0, 0.0, -1.0, 0.0, -1.0, 0.0, 0.0, -1.0, 0.0, 0.0, -1.0, 0.0, 0.0, -1.0, 0.0, 0.0, 0.0, 0.0, -1.0, 0.0, 0.0, -1.0, 0.0, 0.0, -1.0, 0.0, 0.0, -1.0, 0.0, 1.0, 0.0, 0.0, 1.0, 0.0, 0.0, 1.0, 0.0, 0.0, 1.0, 0.0, 1.0, 0.0, 1.084e-07, 1.0, 0.0, 1.084e-07, 1.0, 0.0, 1.084e-07, 1.0, 0.0, 1.084e-07, 0.0, 1.0, 0.0, 0.0, 1.0, 0.0, 0.0, 1.0, 0.0, 0.0, 1.0, 0.0, 0.0, 0.0, -1.0, 0.0, 0.0, -1.0, 0.0, 0.0, -1.0, 0.0, 0.0, -1.0, -1.0, 0.0, -1.987e-07, -1.0, 0.0, -1.987e-07, -1.0, 0.0, -1.987e-07, -1.0, 0.0, -1.987e-07, 0.0, -1.0, 0.0, 0.0, -1.0, 0.0, 0.0, -1.0, 0.0, 0.0, -1.0, 0.0, 1.0, 0.0, 9.934e-08, 1.0, 0.0, 9.934e-08, 1.0, 0.0, 9.934e-08, 1.0, 0.0, 9.934e-08, 0.0, 0.0, -1.0, 0.0, 0.0, -1.0, 0.0, 0.0, -1.0, 0.0, 0.0, -1.0, 1.0, 0.0, 8.515e-08, 1.0, 0.0, 8.515e-08, 1.0, 0.0, 8.515e-08, 1.0, 0.0, 8.515e-08, 0.0, 1.0, 0.0, 0.0, 1.0, 0.0, 0.0, 1.0, 0.0, 0.0, 1.0, 0.0, 0.0, -1.0, 1.681e-09, 0.0, -1.0, 1.681e-09, 0.0, -1.0, 1.681e-09, 0.0, -1.0, 1.681e-09, 0.0, 0.0, -1.0, 0.0, 0.0, -1.0, 0.0, 0.0, -1.0, 0.0, 0.0, -1.0, 0.0, 1.0, 0.0, 0.0, 1.0, 0.0, 0.0, 1.0, 0.0, 0.0, 1.0, 0.0, 1.0, 0.0, 8.742e-08, 1.0, 0.0, 8.742e-08, 1.0, 0.0, 8.742e-08, 1.0, 0.0, 8.742e-08, 1.0, 0.0, 7.451e-08, 1.0, 0.0, 7.451e-08, 1.0, 0.0, 7.451e-08, 1.0, 0.0, 7.451e-08, 0.0, 0.0, -1.0, 0.0, 0.0, -1.0, 0.0, 0.0, -1.0, 0.0, 0.0, -1.0, 1.0, 0.0, 0.0, 1.0, 0.0, 0.0, 1.0, 0.0, 0.0, 1.0, 0.0, 0.0, 1.0, 0.0, 0.0, 1.0, 0.0, 0.0, 1.0, 0.0, 0.0, 1.0, 0.0, 0.0, 0.0, -1.0, 0.0, 0.0, -1.0, 0.0, 0.0, -1.0, 0.0, 0.0, -1.0, 0.0])] * 3)])
me_cube_002 = bpy.data.meshes.new('Cube.002')
me_cube_002.from_pydata([(-1.0, -1.0, 1.0), (-1.0, 1.0, 1.0), (1.0, -1.0, 1.0), (1.0, 1.0, 1.0), (0.0, 1.0, 1.0), (0.0, -1.0, 1.0), (-0.5, -1.0, 1.0), (-0.5, 1.0, 1.0), (-0.75, -1.0, 1.0), (-0.75, 1.0, 1.0), (-0.25, 1.0, 1.0), (-0.25, -1.0, 1.0), (0.5049, 1.0, 1.0), (0.5049, -1.0, 1.0), (0.2525, -1.0, 1.0), (0.2525, 1.0, 1.0), (0.7525, 1.0, 1.0), (0.7525, -1.0, 1.0), (-1.0, 0.0, 1.0), (1.0, 0.0, 1.0), (0.0, 0.0, 6.801), (-0.5, 0.0, 6.801), (-0.75, 0.0, 6.801), (-0.25, 0.0, 6.801), (0.5049, 0.0, 6.801), (0.2525, 0.0, 6.801), (0.7525, 0.0, 6.801), (-1.0, 0.5, 1.0), (1.0, 0.5, 1.0), (0.0, 0.5, 6.801), (-0.5, 0.5, 6.801), (-0.75, 0.5, 6.801), (-0.25, 0.5, 6.801), (0.5049, 0.5, 6.801), (0.2525, 0.5, 6.801), (0.7525, 0.5, 6.801), (-1.0, 0.75, 1.0), (1.0, 0.75, 1.0), (0.0, 0.75, 6.801), (-0.5, 0.75, 6.801), (-0.75, 0.75, 6.801), (-0.25, 0.75, 6.801), (0.5049, 0.75, 6.801), (0.2525, 0.75, 6.801), (0.7525, 0.75, 6.801), (1.0, 0.25, 1.0), (0.0, 0.25, 6.801), (-0.5, 0.25, 6.801), (-0.75, 0.25, 6.801), (-0.25, 0.25, 6.801), (0.5049, 0.25, 6.801), (0.2525, 0.25, 6.801), (0.7525, 0.25, 6.801), (-1.0, 0.25, 1.0), (1.0, -0.5, 1.0), (0.0, -0.5, 6.801), (-0.5, -0.5, 6.801), (-0.75, -0.5, 6.801), (-0.25, -0.5, 6.801), (0.5049, -0.5, 6.801), (0.2525, -0.5, 6.801), (0.7525, -0.5, 6.801), (-1.0, -0.5, 1.0), (-1.0, -0.25, 1.0), (1.0, -0.25, 1.0), (0.0, -0.25, 6.801), (-0.5, -0.25, 6.801), (-0.75, -0.25, 6.801), (-0.25, -0.25, 6.801), (0.5049, -0.25, 6.801), (0.2525, -0.25, 6.801), (0.7525, -0.25, 6.801), (1.0, -0.75, 1.0), (0.0, -0.75, 6.801), (-0.5, -0.75, 6.801), (-0.75, -0.75, 6.801), (-0.25, -0.75, 6.801), (0.5049, -0.75, 6.801), (0.2525, -0.75, 6.801), (0.7525, -0.75, 6.801), (-1.0, -0.75, 1.0), (-0.5, 0.5, 30.0), (-0.25, 0.5, 30.0), (-0.5, 0.25, 30.0), (-0.25, 0.25, 30.0), (0.5049, 0.5, 6.801), (0.7525, 0.5, 6.801), (0.5049, 0.25, 6.801), (0.7525, 0.25, 6.801), (0.5049, 0.5, 6.801), (0.7525, 0.5, 6.801), (0.5049, 0.25, 6.801), (0.7525, 0.25, 6.801), (0.5049, 0.5, 6.801), (0.7525, 0.5, 6.801), (0.5049, 0.25, 6.801), (0.7525, 0.25, 6.801), (0.5049, 0.5, 21.3), (0.7525, 0.5, 21.3), (0.5049, 0.25, 21.3), (0.7525, 0.25, 21.3), (0.0, 0.0, 12.6), (-0.25, 0.0, 12.6), (0.0, -0.25, 12.6), (-0.25, -0.25, 12.6), (0.5049, 0.0, 38.7), (0.2525, 0.0, 38.7), (0.5049, -0.25, 38.7), (0.2525, -0.25, 38.7), (-0.5, -0.5, 15.5), (-0.25, -0.5, 15.5), (-0.5, -0.25, 15.5), (-0.25, -0.25, 15.5), (0.0, 0.0, 27.1), (0.2525, 0.0, 27.1), (0.0, 0.25, 27.1), (0.2525, 0.25, 27.1), (0.0, -0.5, 18.4), (0.2525, -0.5, 18.4), (0.0, -0.75, 18.4), (0.2525, -0.75, 18.4), (-0.5, 0.0, 9.701), (-0.75, 0.0, 9.701), (-0.5, 0.25, 9.701), (-0.75, 0.25, 9.701)], [], [(75, 80, 0, 8), (78, 73, 5, 14), (76, 74, 6, 11), (74, 75, 8, 6), (73, 76, 11, 5), (79, 77, 13, 17), (77, 78, 14, 13), (72, 79, 17, 2), (45, 52, 26, 19), (50, 51, 25, 24), (52, 50, 24, 26), (46, 49, 23, 20), (22, 21, 121, 122), (49, 47, 21, 23), (46, 20, 113, 115), (48, 53, 18, 22), (40, 36, 27, 31), (43, 38, 29, 34), (41, 39, 30, 32), (39, 40, 31, 30), (38, 41, 32, 29), (44, 42, 33, 35), (42, 43, 34, 33), (37, 44, 35, 28), (3, 16, 44, 37), (12, 15, 43, 42), (16, 12, 42, 44), (4, 10, 41, 38), (7, 9, 40, 39), (10, 7, 39, 41), (15, 4, 38, 43), (9, 1, 36, 40), (31, 27, 53, 48), (34, 29, 46, 51), (47, 49, 84, 83), (30, 31, 48, 47), (29, 32, 49, 46), (52, 35, 86, 88), (33, 34, 51, 50), (28, 35, 52, 45), (64, 71, 61, 54), (69, 70, 60, 59), (71, 69, 59, 61), (65, 68, 58, 55), (66, 67, 57, 56), (56, 58, 110, 109), (70, 65, 55, 60), (67, 63, 62, 57), (22, 18, 63, 67), (25, 20, 65, 70), (23, 21, 66, 68), (21, 22, 67, 66), (65, 20, 101, 103), (26, 24, 69, 71), (25, 70, 108, 106), (19, 26, 71, 64), (54, 61, 79, 72), (59, 60, 78, 77), (61, 59, 77, 79), (55, 58, 76, 73), (56, 57, 75, 74), (58, 56, 74, 76), (73, 78, 120, 119), (57, 62, 80, 75), (82, 81, 83, 84), (49, 32, 82, 84), (32, 30, 81, 82), (30, 47, 83, 81), (87, 88, 92, 91), (35, 33, 85, 86), (33, 50, 87, 85), (50, 52, 88, 87), (92, 90, 94, 96), (85, 87, 91, 89), (88, 86, 90, 92), (86, 85, 89, 90), (94, 93, 97, 98), (90, 89, 93, 94), (91, 92, 96, 95), (89, 91, 95, 93), (98, 97, 99, 100), (95, 96, 100, 99), (93, 95, 99, 97), (96, 94, 98, 100), (101, 102, 104, 103), (68, 65, 103, 104), (20, 23, 102, 101), (23, 68, 104, 102), (105, 106, 108, 107), (24, 25, 106, 105), (69, 24, 105, 107), (70, 69, 107, 108), (112, 111, 109, 110), (66, 56, 109, 111), (68, 66, 111, 112), (58, 68, 112, 110), (116, 115, 113, 114), (25, 51, 116, 114), (20, 25, 114, 113), (51, 46, 115, 116), (118, 117, 119, 120), (60, 55, 117, 118), (55, 73, 119, 117), (78, 60, 118, 120), (123, 124, 122, 121), (48, 22, 122, 124), (21, 47, 123, 121), (47, 48, 124, 123)])
me_cube_002.polygons.foreach_set('use_smooth', [True] * 108)
_k = set([(8, 75), (9, 40), (16, 44), (17, 79), (20, 23), (20, 25), (20, 46), (20, 65), (20, 101), (20, 113), (21, 22), (21, 47), (21, 121), (22, 48), (22, 67), (22, 122), (23, 68), (23, 102), (24, 25), (24, 69), (24, 105), (25, 51), (25, 70), (25, 106), (25, 114), (26, 52), (26, 71), (30, 32), (30, 47), (30, 81), (31, 40), (31, 48), (32, 49), (32, 82), (35, 44), (35, 52), (36, 40), (37, 44), (38, 41), (38, 43), (39, 40), (39, 41), (42, 43), (42, 44), (46, 51), (46, 115), (47, 48), (47, 49), (47, 83), (47, 123), (48, 124), (49, 84), (51, 116), (55, 60), (55, 73), (55, 117), (56, 58), (56, 66), (56, 109), (57, 67), (57, 75), (58, 68), (58, 110), (60, 78), (60, 118), (61, 71), (61, 79), (65, 68), (65, 103), (66, 68), (66, 111), (68, 104), (68, 112), (69, 70), (69, 107), (70, 108), (72, 79), (73, 76), (73, 78), (73, 119), (74, 75), (74, 76), (75, 80), (77, 78), (77, 79), (78, 120), (81, 82), (81, 83), (82, 84), (83, 84), (93, 94), (93, 95), (93, 97), (94, 96), (94, 98), (95, 96), (95, 99), (96, 100), (97, 98), (97, 99), (98, 100), (99, 100), (101, 102), (101, 103), (102, 104), (103, 104), (105, 106), (105, 107), (106, 108), (107, 108), (109, 110), (109, 111), (110, 112), (111, 112), (113, 114), (113, 115), (114, 116), (115, 116), (117, 118), (117, 119), (118, 120), (119, 120), (121, 122), (121, 123), (122, 124), (123, 124)])
me_cube_002.attributes.new('sharp_edge', 'BOOLEAN', 'EDGE').data.foreach_set('value', [ (min(e.vertices), max(e.vertices)) in _k for e in me_cube_002.edges])
_uv = me_cube_002.uv_layers.new(name='UVMap')
_uv.uv.foreach_set('vector', [0.8438, 0.7188, 0.875, 0.7188, 0.875, 0.75, 0.8438, 0.75, 0.7184, 0.7188, 0.75, 0.7188, 0.75, 0.75, 0.7184, 0.75, 0.7812, 0.7188, 0.8125, 0.7188, 0.8125, 0.75, 0.7812, 0.75, 0.8125, 0.7188, 0.8438, 0.7188, 0.8438, 0.75, 0.8125, 0.75, 0.75, 0.7188, 0.7812, 0.7188, 0.7812, 0.75, 0.75, 0.75, 0.6559, 0.7188, 0.6869, 0.7188, 0.6869, 0.75, 0.6559, 0.75, 0.6869, 0.7188, 0.7184, 0.7188, 0.7184, 0.75, 0.6869, 0.75, 0.625, 0.7188, 0.6559, 0.7188, 0.6559, 0.75, 0.625, 0.75, 0.625, 0.5938, 0.6559, 0.5938, 0.6559, 0.625, 0.625, 0.625, 0.6869, 0.5938, 0.7184, 0.5938, 0.7184, 0.625, 0.6869, 0.625, 0.6559, 0.5938, 0.6869, 0.5938, 0.6869, 0.625, 0.6559, 0.625, 0.75, 0.5938, 0.7812, 0.5938, 0.7812, 0.625, 0.75, 0.625, 0.8438, 0.625, 0.8125, 0.625, 0.8125, 0.625, 0.8438, 0.625, 0.7812, 0.5938, 0.8125, 0.5938, 0.8125, 0.625, 0.7812, 0.625, 0.75, 0.5938, 0.75, 0.625, 0.75, 0.625, 0.75, 0.5938, 0.8438, 0.5938, 0.875, 0.5938, 0.875, 0.625, 0.8438, 0.625, 0.8438, 0.5312, 0.875, 0.5312, 0.875, 0.5625, 0.8438, 0.5625, 0.7184, 0.5312, 0.75, 0.5312, 0.75, 0.5625, 0.7184, 0.5625, 0.7812, 0.5312, 0.8125, 0.5312, 0.8125, 0.5625, 0.7812, 0.5625, 0.8125, 0.5312, 0.8438, 0.5312, 0.8438, 0.5625, 0.8125, 0.5625, 0.75, 0.5312, 0.7812, 0.5312, 0.7812, 0.5625, 0.75, 0.5625, 0.6559, 0.5312, 0.6869, 0.5312, 0.6869, 0.5625, 0.6559, 0.5625, 0.6869, 0.5312, 0.7184, 0.5312, 0.7184, 0.5625, 0.6869, 0.5625, 0.625, 0.5312, 0.6559, 0.5312, 0.6559, 0.5625, 0.625, 0.5625, 0.625, 0.5, 0.6559, 0.5, 0.6559, 0.5312, 0.625, 0.5312, 0.6869, 0.5, 0.7184, 0.5, 0.7184, 0.5312, 0.6869, 0.5312, 0.6559, 0.5, 0.6869, 0.5, 0.6869, 0.5312, 0.6559, 0.5312, 0.75, 0.5, 0.7812, 0.5, 0.7812, 0.5312, 0.75, 0.5312, 0.8125, 0.5, 0.8438, 0.5, 0.8438, 0.5312, 0.8125, 0.5312, 0.7812, 0.5, 0.8125, 0.5, 0.8125, 0.5312, 0.7812, 0.5312, 0.7184, 0.5, 0.75, 0.5, 0.75, 0.5312, 0.7184, 0.5312, 0.8438, 0.5, 0.875, 0.5, 0.875, 0.5312, 0.8438, 0.5312, 0.8438, 0.5625, 0.875, 0.5625, 0.875, 0.5938, 0.8438, 0.5938, 0.7184, 0.5625, 0.75, 0.5625, 0.75, 0.5938, 0.7184, 0.5938, 0.8125, 0.5938, 0.7812, 0.5938, 0.7812, 0.5938, 0.8125, 0.5938, 0.8125, 0.5625, 0.8438, 0.5625, 0.8438, 0.5938, 0.8125, 0.5938, 0.75, 0.5625, 0.7812, 0.5625, 0.7812, 0.5938, 0.75, 0.5938, 0.6559, 0.5938, 0.6559, 0.5625, 0.6559, 0.5625, 0.6559, 0.5938, 0.6869, 0.5625, 0.7184, 0.5625, 0.7184, 0.5938, 0.6869, 0.5938, 0.625, 0.5625, 0.6559, 0.5625, 0.6559, 0.5938, 0.625, 0.5938, 0.625, 0.6562, 0.6559, 0.6562, 0.6559, 0.6875, 0.625, 0.6875, 0.6869, 0.6562, 0.7184, 0.6562, 0.7184, 0.6875, 0.6869, 0.6875, 0.6559, 0.6562, 0.6869, 0.6562, 0.6869, 0.6875, 0.6559, 0.6875, 0.75, 0.6562, 0.7812, 0.6562, 0.7812, 0.6875, 0.75, 0.6875, 0.8125, 0.6562, 0.8438, 0.6562, 0.8438, 0.6875, 0.8125, 0.6875, 0.8125, 0.6875, 0.7812, 0.6875, 0.7812, 0.6875, 0.8125, 0.6875, 0.7184, 0.6562, 0.75, 0.6562, 0.75, 0.6875, 0.7184, 0.6875, 0.8438, 0.6562, 0.875, 0.6562, 0.875, 0.6875, 0.8438, 0.6875, 0.8438, 0.625, 0.875, 0.625, 0.875, 0.6562, 0.8438, 0.6562, 0.7184, 0.625, 0.75, 0.625, 0.75, 0.6562, 0.7184, 0.6562, 0.7812, 0.625, 0.8125, 0.625, 0.8125, 0.6562, 0.7812, 0.6562, 0.8125, 0.625, 0.8438, 0.625, 0.8438, 0.6562, 0.8125, 0.6562, 0.75, 0.6562, 0.75, 0.625, 0.75, 0.625, 0.75, 0.6562, 0.6559, 0.625, 0.6869, 0.625, 0.6869, 0.6562, 0.6559, 0.6562, 0.7184, 0.625, 0.7184, 0.6562, 0.7184, 0.6562, 0.7184, 0.625, 0.625, 0.625, 0.6559, 0.625, 0.6559, 0.6562, 0.625, 0.6562, 0.625, 0.6875, 0.6559, 0.6875, 0.6559, 0.7188, 0.625, 0.7188, 0.6869, 0.6875, 0.7184, 0.6875, 0.7184, 0.7188, 0.6869, 0.7188, 0.6559, 0.6875, 0.6869, 0.6875, 0.6869, 0.7188, 0.6559, 0.7188, 0.75, 0.6875, 0.7812, 0.6875, 0.7812, 0.7188, 0.75, 0.7188, 0.8125, 0.6875, 0.8438, 0.6875, 0.8438, 0.7188, 0.8125, 0.7188, 0.7812, 0.6875, 0.8125, 0.6875, 0.8125, 0.7188, 0.7812, 0.7188, 0.75, 0.7188, 0.7184, 0.7188, 0.7184, 0.7188, 0.75, 0.7188, 0.8438, 0.6875, 0.875, 0.6875, 0.875, 0.7188, 0.8438, 0.7188, 0.7812, 0.5625, 0.8125, 0.5625, 0.8125, 0.5938, 0.7812, 0.5938, 0.7812, 0.5938, 0.7812, 0.5625, 0.7812, 0.5625, 0.7812, 0.5938, 0.7812, 0.5625, 0.8125, 0.5625, 0.8125, 0.5625, 0.7812, 0.5625, 0.8125, 0.5625, 0.8125, 0.5938, 0.8125, 0.5938, 0.8125, 0.5625, 0.6869, 0.5938, 0.6559, 0.5938, 0.6559, 0.5938, 0.6869, 0.5938, 0.6559, 0.5625, 0.6869, 0.5625, 0.6869, 0.5625, 0.6559, 0.5625, 0.6869, 0.5625, 0.6869, 0.5938, 0.6869, 0.5938, 0.6869, 0.5625, 0.6869, 0.5938, 0.6559, 0.5938, 0.6559, 0.5938, 0.6869, 0.5938, 0.6559, 0.5938, 0.6559, 0.5625, 0.6559, 0.5625, 0.6559, 0.5938, 0.6869, 0.5625, 0.6869, 0.5938, 0.6869, 0.5938, 0.6869, 0.5625, 0.6559, 0.5938, 0.6559, 0.5625, 0.6559, 0.5625, 0.6559, 0.5938, 0.6559, 0.5625, 0.6869, 0.5625, 0.6869, 0.5625, 0.6559, 0.5625, 0.6559, 0.5625, 0.6869, 0.5625, 0.6869, 0.5625, 0.6559, 0.5625, 0.6559, 0.5625, 0.6869, 0.5625, 0.6869, 0.5625, 0.6559, 0.5625, 0.6869, 0.5938, 0.6559, 0.5938, 0.6559, 0.5938, 0.6869, 0.5938, 0.6869, 0.5625, 0.6869, 0.5938, 0.6869, 0.5938, 0.6869, 0.5625, 0.6559, 0.5625, 0.6869, 0.5625, 0.6869, 0.5938, 0.6559, 0.5938, 0.6869, 0.5938, 0.6559, 0.5938, 0.6559, 0.5938, 0.6869, 0.5938, 0.6869, 0.5625, 0.6869, 0.5938, 0.6869, 0.5938, 0.6869, 0.5625, 0.6559, 0.5938, 0.6559, 0.5625, 0.6559, 0.5625, 0.6559, 0.5938, 0.75, 0.625, 0.7812, 0.625, 0.7812, 0.6562, 0.75, 0.6562, 0.7812, 0.6562, 0.75, 0.6562, 0.75, 0.6562, 0.7812, 0.6562, 0.75, 0.625, 0.7812, 0.625, 0.7812, 0.625, 0.75, 0.625, 0.7812, 0.625, 0.7812, 0.6562, 0.7812, 0.6562, 0.7812, 0.625, 0.6869, 0.625, 0.7184, 0.625, 0.7184, 0.6562, 0.6869, 0.6562, 0.6869, 0.625, 0.7184, 0.625, 0.7184, 0.625, 0.6869, 0.625, 0.6869, 0.6562, 0.6869, 0.625, 0.6869, 0.625, 0.6869, 0.6562, 0.7184, 0.6562, 0.6869, 0.6562, 0.6869, 0.6562, 0.7184, 0.6562, 0.7812, 0.6562, 0.8125, 0.6562, 0.8125, 0.6875, 0.7812, 0.6875, 0.8125, 0.6562, 0.8125, 0.6875, 0.8125, 0.6875, 0.8125, 0.6562, 0.7812, 0.6562, 0.8125, 0.6562, 0.8125, 0.6562, 0.7812, 0.6562, 0.7812, 0.6875, 0.7812, 0.6562, 0.7812, 0.6562, 0.7812, 0.6875, 0.7184, 0.5938, 0.75, 0.5938, 0.75, 0.625, 0.7184, 0.625, 0.7184, 0.625, 0.7184, 0.5938, 0.7184, 0.5938, 0.7184, 0.625, 0.75, 0.625, 0.7184, 0.625, 0.7184, 0.625, 0.75, 0.625, 0.7184, 0.5938, 0.75, 0.5938, 0.75, 0.5938, 0.7184, 0.5938, 0.7184, 0.6875, 0.75, 0.6875, 0.75, 0.7188, 0.7184, 0.7188, 0.7184, 0.6875, 0.75, 0.6875, 0.75, 0.6875, 0.7184, 0.6875, 0.75, 0.6875, 0.75, 0.7188, 0.75, 0.7188, 0.75, 0.6875, 0.7184, 0.7188, 0.7184, 0.6875, 0.7184, 0.6875, 0.7184, 0.7188, 0.8125, 0.5938, 0.8438, 0.5938, 0.8438, 0.625, 0.8125, 0.625, 0.8438, 0.5938, 0.8438, 0.625, 0.8438, 0.625, 0.8438, 0.5938, 0.8125, 0.625, 0.8125, 0.5938, 0.8125, 0.5938, 0.8125, 0.625, 0.8125, 0.5938, 0.8438, 0.5938, 0.8438, 0.5938, 0.8125, 0.5938])
me_cube_002.materials.append(mat_material_001)
me_cube_002.use_remesh_fix_poles = True
me_cube_002.use_remesh_preserve_attributes = False
me_cube_002.use_mirror_vertex_groups = False
me_cube_002.update()
me_cube_002.normals_split_custom_set([tuple(v) for v in zip(*[iter([-0.7058, -0.7058, 0.06084, -0.7058, -0.7058, 0.06084, -0.7058, -0.7058, 0.06084, -0.7058, -0.7058, 0.06084, 0.0, -0.9991, 0.04306, 0.0, -0.9991, 0.04306, 0.0, -0.9991, 0.04306, 0.0, -0.9991, 0.04306, 0.0, -0.9991, 0.04306, 0.0, -0.9991, 0.04306, 0.0, -0.9991, 0.04306, 0.0, -0.9991, 0.04306, 0.0, -0.9991, 0.04306, 0.0, -0.9991, 0.04306, 0.0, -0.9991, 0.04306, 0.0, -0.9991, 0.04306, 0.0, -0.9991, 0.04306, 0.0, -0.9991, 0.04306, 0.0, -0.9991, 0.04306, 0.0, -0.9991, 0.04306, 0.0, -0.9991, 0.04306, 0.0, -0.9991, 0.04306, 0.0, -0.9991, 0.04306, 0.0, -0.9991, 0.04306, 0.0, -0.9991, 0.04306, 0.0, -0.9991, 0.04306, 0.0, -0.9991, 0.04306, 0.0, -0.9991, 0.04306, 0.7093, -0.7023, 0.06054, 0.7093, -0.7023, 0.06054, 0.7093, -0.7023, 0.06054, 0.7093, -0.7023, 0.06054, 0.9991, 0.0, 0.04264, 0.9991, 0.0, 0.04264, 0.9991, 0.0, 0.04264, 0.9991, 0.0, 0.04264, 0.0, 0.0, 1.0, 0.0, 0.0, 1.0, 0.0, 0.0, 1.0, 0.0, 0.0, 1.0, 0.0, 0.0, 1.0, 0.0, 0.0, 1.0, 0.0, 0.0, 1.0, 0.0, 0.0, 1.0, 0.0, 0.0, 1.0, 0.0, 0.0, 1.0, 0.0, 0.0, 1.0, 0.0, 0.0, 1.0, 0.0, -1.0, 0.0, 0.0, -1.0, 0.0, 0.0, -1.0, 0.0, 0.0, -1.0, 0.0, 0.0, 0.0, 1.0, 0.0, 0.0, 1.0, 0.0, 0.0, 1.0, 0.0, 0.0, 1.0, -1.0, 0.0, 0.0, -1.0, 0.0, 0.0, -1.0, 0.0, 0.0, -1.0, 0.0, 0.0, -0.9991, 0.0, 0.04306, -0.9991, 0.0, 0.04306, -0.9991, 0.0, 0.04306, -0.9991, 0.0, 0.04306, -0.9991, 0.0, 0.04306, -0.9991, 0.0, 0.04306, -0.9991, 0.0, 0.04306, -0.9991, 0.0, 0.04306, 0.0, 0.0, 1.0, 0.0, 0.0, 1.0, 0.0, 0.0, 1.0, 0.0, 0.0, 1.0, 0.0, 0.0, 1.0, 0.0, 0.0, 1.0, 0.0, 0.0, 1.0, 0.0, 0.0, 1.0, 0.0, 0.0, 1.0, 0.0, 0.0, 1.0, 0.0, 0.0, 1.0, 0.0, 0.0, 1.0, 0.0, 0.0, 1.0, 0.0, 0.0, 1.0, 0.0, 0.0, 1.0, 0.0, 0.0, 1.0, 0.0, 0.0, 1.0, 0.0, 0.0, 1.0, 0.0, 0.0, 1.0, 0.0, 0.0, 1.0, 0.0, 0.0, 1.0, 0.0, 0.0, 1.0, 0.0, 0.0, 1.0, 0.0, 0.0, 1.0, 0.9991, 0.0, 0.04264, 0.9991, 0.0, 0.04264, 0.9991, 0.0, 0.04264, 0.9991, 0.0, 0.04264, 0.7093, 0.7023, 0.06054, 0.7093, 0.7023, 0.06054, 0.7093, 0.7023, 0.06054, 0.7093, 0.7023, 0.06054, 0.0, 0.9991, 0.04306, 0.0, 0.9991, 0.04306, 0.0, 0.9991, 0.04306, 0.0, 0.9991, 0.04306, 0.0, 0.9991, 0.04306, 0.0, 0.9991, 0.04306, 0.0, 0.9991, 0.04306, 0.0, 0.9991, 0.04306, 0.0, 0.9991, 0.04306, 0.0, 0.9991, 0.04306, 0.0, 0.9991, 0.04306, 0.0, 0.9991, 0.04306, 0.0, 0.9991, 0.04306, 0.0, 0.9991, 0.04306, 0.0, 0.9991, 0.04306, 0.0, 0.9991, 0.04306, 0.0, 0.9991, 0.04306, 0.0, 0.9991, 0.04306, 0.0, 0.9991, 0.04306, 0.0, 0.9991, 0.04306, 0.0, 0.9991, 0.04306, 0.0, 0.9991, 0.04306, 0.0, 0.9991, 0.04306, 0.0, 0.9991, 0.04306, -0.7058, 0.7058, 0.06084, -0.7058, 0.7058, 0.06084, -0.7058, 0.7058, 0.06084, -0.7058, 0.7058, 0.06084, -0.9991, 0.0, 0.04306, -0.9991, 0.0, 0.04306, -0.9991, 0.0, 0.04306, -0.9991, 0.0, 0.04306, 0.0, 0.0, 1.0, 0.0, 0.0, 1.0, 0.0, 0.0, 1.0, 0.0, 0.0, 1.0, 0.0, -1.0, 0.0, 0.0, -1.0, 0.0, 0.0, -1.0, 0.0, 0.0, -1.0, 0.0, 0.0, 0.0, 1.0, 0.0, 0.0, 1.0, 0.0, 0.0, 1.0, 0.0, 0.0, 1.0, 0.0, 0.0, 1.0, 0.0, 0.0, 1.0, 0.0, 0.0, 1.0, 0.0, 0.0, 1.0, 0.0, 0.0, 1.0, 0.0, 0.0, 1.0, 0.0, 0.0, 1.0, 0.0, 0.0, 1.0, 0.0, 0.0, 1.0, 0.0, 0.0, 1.0, 0.0, 0.0, 1.0, 0.0, 0.0, 1.0, 0.9991, 0.0, 0.04264, 0.9991, 0.0, 0.04264, 0.9991, 0.0, 0.04264, 0.9991, 0.0, 0.04264, 0.9991, 0.0, 0.04264, 0.9991, 0.0, 0.04264, 0.9991, 0.0, 0.04264, 0.9991, 0.0, 0.04264, 0.0, 0.0, 1.0, 0.0, 0.0, 1.0, 0.0, 0.0, 1.0, 0.0, 0.0, 1.0, 0.0, 0.0, 1.0, 0.0, 0.0, 1.0, 0.0, 0.0, 1.0, 0.0, 0.0, 1.0, 0.0, 0.0, 1.0, 0.0, 0.0, 1.0, 0.0, 0.0, 1.0, 0.0, 0.0, 1.0, 0.0, 0.0, 1.0, 0.0, 0.0, 1.0, 0.0, 0.0, 1.0, 0.0, 0.0, 1.0, 0.0, -1.0, 0.0, 0.0, -1.0, 0.0, 0.0, -1.0, 0.0, 0.0, -1.0, 0.0, 0.0, 0.0, 1.0, 0.0, 0.0, 1.0, 0.0, 0.0, 1.0, 0.0, 0.0, 1.0, -0.9991, 0.0, 0.04306, -0.9991, 0.0, 0.04306, -0.9991, 0.0, 0.04306, -0.9991, 0.0, 0.04306, -0.9991, 0.0, 0.04306, -0.9991, 0.0, 0.04306, -0.9991, 0.0, 0.04306, -0.9991, 0.0, 0.04306, 0.0, 0.0, 1.0, 0.0, 0.0, 1.0, 0.0, 0.0, 1.0, 0.0, 0.0, 1.0, 0.0, 0.0, 1.0, 0.0, 0.0, 1.0, 0.0, 0.0, 1.0, 0.0, 0.0, 1.0, 0.0, 0.0, 1.0, 0.0, 0.0, 1.0, 0.0, 0.0, 1.0, 0.0, 0.0, 1.0, 1.0, 0.0, 0.0, 1.0, 0.0, 0.0, 1.0, 0.0, 0.0, 1.0, 0.0, 0.0, 0.0, 0.0, 1.0, 0.0, 0.0, 1.0, 0.0, 0.0, 1.0, 0.0, 0.0, 1.0, -1.0, 0.0, 0.0, -1.0, 0.0, 0.0, -1.0, 0.0, 0.0, -1.0, 0.0, 0.0, 0.9991, 0.0, 0.04264, 0.9991, 0.0, 0.04264, 0.9991, 0.0, 0.04264, 0.9991, 0.0, 0.04264, 0.9991, 0.0, 0.04264, 0.9991, 0.0, 0.04264, 0.9991, 0.0, 0.04264, 0.9991, 0.0, 0.04264, 0.0, 0.0, 1.0, 0.0, 0.0, 1.0, 0.0, 0.0, 1.0, 0.0, 0.0, 1.0, 0.0, 0.0, 1.0, 0.0, 0.0, 1.0, 0.0, 0.0, 1.0, 0.0, 0.0, 1.0, 0.0, 0.0, 1.0, 0.0, 0.0, 1.0, 0.0, 0.0, 1.0, 0.0, 0.0, 1.0, 0.0, 0.0, 1.0, 0.0, 0.0, 1.0, 0.0, 0.0, 1.0, 0.0, 0.0, 1.0, 0.0, 0.0, 1.0, 0.0, 0.0, 1.0, 0.0, 0.0, 1.0, 0.0, 0.0, 1.0, 0.0, -1.0, 0.0, 0.0, -1.0, 0.0, 0.0, -1.0, 0.0, 0.0, -1.0, 0.0, -0.9991, 0.0, 0.04306, -0.9991, 0.0, 0.04306, -0.9991, 0.0, 0.04306, -0.9991, 0.0, 0.04306, 0.0, 0.0, 1.0, 0.0, 0.0, 1.0, 0.0, 0.0, 1.0, 0.0, 0.0, 1.0, 1.0, 0.0, 0.0, 1.0, 0.0, 0.0, 1.0, 0.0, 0.0, 1.0, 0.0, 0.0, 0.0, 1.0, 0.0, 0.0, 1.0, 0.0, 0.0, 1.0, 0.0, 0.0, 1.0, 0.0, -1.0, 0.0, 0.0, -1.0, 0.0, 0.0, -1.0, 0.0, 0.0, -1.0, 0.0, 0.0, 0.0, 0.0, 1.0, 0.0, 0.0, 1.0, 0.0, 0.0, 1.0, 0.0, 0.0, 1.0, 0.0, 0.0, 1.0, 0.0, 0.0, 1.0, 0.0, 0.0, 1.0, 0.0, 0.0, 1.0, 0.0, 0.0, 1.0, 0.0, 0.0, 1.0, 0.0, 0.0, 1.0, 0.0, 0.0, 1.0, 0.0, 0.0, 1.0, 0.0, 0.0, 1.0, 0.0, 0.0, 1.0, 0.0, 0.0, 1.0, 0.0, 0.0, 1.0, 0.0, 0.0, 1.0, 0.0, 0.0, 1.0, 0.0, 0.0, 1.0, 0.0, 0.0, 1.0, 0.0, 0.0, 1.0, 0.0, 0.0, 1.0, 0.0, 0.0, 1.0, 0.0, 0.0, 1.0, 0.0, 0.0, 1.0, 0.0, 0.0, 1.0, 0.0, 0.0, 1.0, 0.0, 0.0, 1.0, 0.0, 0.0, 1.0, 0.0, 0.0, 1.0, 0.0, 0.0, 1.0, 0.0, 1.0, 0.0, 0.0, 1.0, 0.0, 0.0, 1.0, 0.0, 0.0, 1.0, 0.0, 0.0, 0.0, 1.0, 0.0, 0.0, 1.0, 0.0, 0.0, 1.0, 0.0, 0.0, 1.0, 0.0, 0.0, 1.0, 0.0, 0.0, 1.0, 0.0, 0.0, 1.0, 0.0, 0.0, 1.0, 0.0, 0.0, 1.0, 0.0, 0.0, 1.0, 0.0, 0.0, 1.0, 0.0, 0.0, 1.0, 0.0, 0.0, 1.0, 0.0, 0.0, 1.0, 0.0, 0.0, 1.0, 0.0, 0.0, 1.0, 0.0, -1.0, 0.0, 0.0, -1.0, 0.0, 0.0, -1.0, 0.0, 0.0, -1.0, 0.0, -1.0, 0.0, 0.0, -1.0, 0.0, 0.0, -1.0, 0.0, 0.0, -1.0, 0.0, 0.0, 1.0, 0.0, 0.0, 1.0, 0.0, 0.0, 1.0, 0.0, 0.0, 1.0, 0.0, 0.0, 0.0, 0.0, 1.0, 0.0, 0.0, 1.0, 0.0, 0.0, 1.0, 0.0, 0.0, 1.0, 0.0, -1.0, 0.0, 0.0, -1.0, 0.0, 0.0, -1.0, 0.0, 0.0, -1.0, 0.0, 0.0, 1.0, 0.0, 0.0, 1.0, 0.0, 0.0, 1.0, 0.0, 0.0, 1.0, 0.0, -1.0, 0.0, 0.0, -1.0, 0.0, 0.0, -1.0, 0.0, 0.0, -1.0, 0.0, 0.0, 0.0, 0.0, 1.0, 0.0, 0.0, 1.0, 0.0, 0.0, 1.0, 0.0, 0.0, 1.0, 0.0, 1.0, 0.0, 0.0, 1.0, 0.0, 0.0, 1.0, 0.0, 0.0, 1.0, 0.0, 1.0, 0.0, 0.0, 1.0, 0.0, 0.0, 1.0, 0.0, 0.0, 1.0, 0.0, 0.0, 0.0, -1.0, 0.0, 0.0, -1.0, 0.0, 0.0, -1.0, 0.0, 0.0, -1.0, 0.0, 0.0, 0.0, 1.0, 0.0, 0.0, 1.0, 0.0, 0.0, 1.0, 0.0, 0.0, 1.0, -1.0, 0.0, 0.0, -1.0, 0.0, 0.0, -1.0, 0.0, 0.0, -1.0, 0.0, 0.0, 0.0, 1.0, 0.0, 0.0, 1.0, 0.0, 0.0, 1.0, 0.0, 0.0, 1.0, 0.0, 1.0, 0.0, 0.0, 1.0, 0.0, 0.0, 1.0, 0.0, 0.0, 1.0, 0.0, 0.0, 0.0, 0.0, 1.0, 0.0, 0.0, 1.0, 0.0, 0.0, 1.0, 0.0, 0.0, 1.0, 1.0, 0.0, 0.0, 1.0, 0.0, 0.0, 1.0, 0.0, 0.0, 1.0, 0.0, 0.0, 0.0, -1.0, 0.0, 0.0, -1.0, 0.0, 0.0, -1.0, 0.0, 0.0, -1.0, 0.0, 0.0, 1.0, 0.0, 0.0, 1.0, 0.0, 0.0, 1.0, 0.0, 0.0, 1.0, 0.0, 0.0, 0.0, 1.0, 0.0, 0.0, 1.0, 0.0, 0.0, 1.0, 0.0, 0.0, 1.0, 0.0, 1.0, 0.0, 0.0, 1.0, 0.0, 0.0, 1.0, 0.0, 0.0, 1.0, 0.0, -1.0, 0.0, 0.0, -1.0, 0.0, 0.0, -1.0, 0.0, 0.0, -1.0, 0.0, 0.0, 1.0, 0.0, 0.0, 1.0, 0.0, 0.0, 1.0, 0.0, 0.0, 1.0, 0.0, 0.0, 0.0, 0.0, 1.0, 0.0, 0.0, 1.0, 0.0, 0.0, 1.0, 0.0, 0.0, 1.0, -1.0, 0.0, 0.0, -1.0, 0.0, 0.0, -1.0, 0.0, 0.0, -1.0, 0.0, 0.0, 1.0, 0.0, 0.0, 1.0, 0.0, 0.0, 1.0, 0.0, 0.0, 1.0, 0.0, 0.0, 0.0, 1.0, 0.0, 0.0, 1.0, 0.0, 0.0, 1.0, 0.0, 0.0, 1.0, 0.0])] * 3)])
me_cone_001 = bpy.data.meshes.new('Cone.001')
me_cone_001.from_pydata([(0.0, 2.0, -1.0), (1.902, 0.618, -1.0), (1.176, -1.618, -1.0), (0.0, 0.0, 1.0), (-1.176, -1.618, -1.0), (-1.902, 0.618, -1.0)], [], [(0, 3, 1), (1, 3, 2), (2, 3, 4), (4, 3, 5), (5, 3, 0), (0, 1, 2, 4, 5)])
me_cone_001.polygons.foreach_set('use_smooth', [True] * 6)
_k = set([(0, 1), (0, 3), (0, 5), (1, 2), (1, 3), (2, 3), (2, 4), (3, 4), (3, 5), (4, 5)])
me_cone_001.attributes.new('sharp_edge', 'BOOLEAN', 'EDGE').data.foreach_set('value', [ (min(e.vertices), max(e.vertices)) in _k for e in me_cone_001.edges])
_uv = me_cone_001.uv_layers.new(name='UVMap')
_uv.uv.foreach_set('vector', [0.25, 0.49, 0.25, 0.25, 0.4783, 0.3242, 0.4783, 0.3242, 0.25, 0.25, 0.3911, 0.05584, 0.3911, 0.05584, 0.25, 0.25, 0.1089, 0.05584, 0.1089, 0.05584, 0.25, 0.25, 0.02175, 0.3242, 0.02175, 0.3242, 0.25, 0.25, 0.25, 0.49, 0.75, 0.49, 0.9783, 0.3242, 0.8911, 0.05584, 0.6089, 0.05584, 0.5217, 0.3242])
me_cone_001.materials.append(mat_material_001)
me_cone_001.use_remesh_fix_poles = True
me_cone_001.use_remesh_preserve_attributes = False
me_cone_001.use_mirror_vertex_groups = False
me_cone_001.update()
me_cone_001.normals_split_custom_set([tuple(v) for v in zip(*[iter([0.457, 0.629, 0.629, 0.457, 0.629, 0.629, 0.457, 0.629, 0.629, 0.7394, -0.2402, 0.629, 0.7394, -0.2402, 0.629, 0.7394, -0.2402, 0.629, -7.884e-08, -0.7774, 0.629, -7.884e-08, -0.7774, 0.629, -7.884e-08, -0.7774, 0.629, -0.7394, -0.2402, 0.629, -0.7394, -0.2402, 0.629, -0.7394, -0.2402, 0.629, -0.457, 0.629, 0.629, -0.457, 0.629, 0.629, -0.457, 0.629, 0.629, 2.507e-08, 0.0, -1.0, 2.507e-08, 0.0, -1.0, 2.507e-08, 0.0, -1.0, 2.507e-08, 0.0, -1.0, 2.507e-08, 0.0, -1.0])] * 3)])

# ---- objects
ob_light = bpy.data.objects.new('Light', light_light)
ob_camera = bpy.data.objects.new('Camera', cam_camera)
ob_light_001 = bpy.data.objects.new('Light.001', light_light_001)
ob_camera_001 = bpy.data.objects.new('Camera.001', cam_camera_001)
ob_cone_001 = bpy.data.objects.new('Cone.001', me_cone_002)
ob_cube_001 = bpy.data.objects.new('Cube.001', me_cube_002)
ob_cone_002 = bpy.data.objects.new('Cone.002', me_cone_001)

# ---- transforms, parenting, visibility, modifiers, constraints
ob_light.location = (4.076, 1.005, 5.904)
ob_light.rotation_euler = (0.6503, 0.05522, 1.866)
ob_light.lock_rotations_4d = False
ob_light.empty_display_type = 'ARROWS'
ob_light.color = (0.0, 0.0, 0.0, 0.0)
ob_light.lineart.crease_threshold = 0.0
ob_camera.location = (7.359, -6.926, 4.958)
ob_camera.rotation_euler = (1.109, 0.0, 0.8149)
ob_camera.lock_rotations_4d = False
ob_camera.empty_display_type = 'ARROWS'
ob_camera.color = (0.0, 0.0, 0.0, 0.0)
ob_camera.display_type = 'WIRE'
ob_camera.lineart.crease_threshold = 0.0
ob_light_001.location = (4.076, 1.005, 5.904)
ob_light_001.rotation_euler = (0.6503, 0.05522, 1.866)
ob_light_001.color = (0.8, 0.8, 0.8, 1.0)
ob_light_001.lineart.crease_threshold = 0.0
ob_camera_001.location = (7.359, -6.926, 4.958)
ob_camera_001.rotation_euler = (1.109, 9.305e-08, 0.8149)
ob_camera_001.scale = (1.0, 1.0, 1.0)
ob_camera_001.color = (0.8, 0.8, 0.8, 1.0)
ob_camera_001.lineart.crease_threshold = 0.0
ob_cone_001.location = (0.0, 0.0, 0.0)
ob_cone_001.rotation_euler = (-1.629e-07, -3.142, -7.49e-22)
ob_cone_001.color = (0.8, 0.8, 0.8, 1.0)
ob_cone_001.lineart.crease_threshold = 0.0
ob_cube_001.location = (5.0, 0.0, 1.0)
ob_cube_001.rotation_euler = (-1.629e-07, 0.0, 0.0)
ob_cube_001.scale = (1.339, 1.0, 0.03448)
ob_cube_001.color = (0.8, 0.8, 0.8, 1.0)
ob_cube_001.lineart.crease_threshold = 0.0
ob_cone_002.location = (5.0, 0.0, 0.0)
ob_cone_002.rotation_euler = (-1.629e-07, -3.142, -7.49e-22)
ob_cone_002.color = (0.8, 0.8, 0.8, 1.0)
ob_cone_002.lineart.crease_threshold = 0.0

# ---- collection membership
col_collection.objects.link(ob_light)
col_collection.objects.link(ob_camera)
col_collection.objects.link(ob_light_001)
col_collection.objects.link(ob_camera_001)
col_collection.objects.link(ob_cone_001)
col_collection.objects.link(ob_cube_001)
col_collection.objects.link(ob_cone_002)

# ---- scene / render settings (as saved in the file)
scene.camera = ob_camera
scene.frame_start = 1; scene.frame_end = 250; scene.frame_set(138)
scene.render.engine = 'BLENDER_EEVEE_NEXT'
scene.cycles.use_denoising = False
scene.cycles.samples = 128
scene.cycles.sampling_pattern = 'TABULATED_SOBOL'
scene.cycles.use_adaptive_sampling = False
scene.cycles.use_light_tree = False
scene.view_settings.view_transform = 'Filmic'
bpy.context.view_layer.update()
